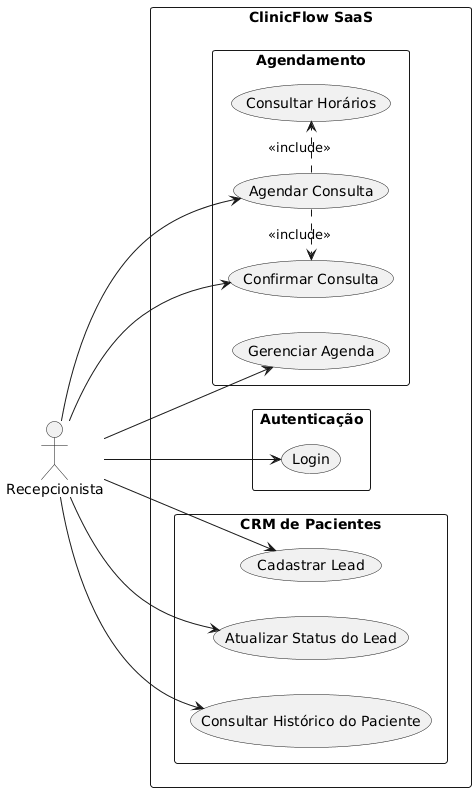

The diagram above was rendered by PlantUML. Its source (embedded in the PNG):
@startuml
left to right direction
skinparam packageStyle rectangle

actor "Recepcionista" as Receptionist

rectangle "ClinicFlow SaaS" {
    package "Autenticação" {
        usecase "Login" as UC_Login
    }

    package "Agendamento" {
        usecase "Consultar Horários" as UC_ViewSchedule
        usecase "Agendar Consulta" as UC_BookAppointment
        usecase "Gerenciar Agenda" as UC_ManageSchedule
        usecase "Confirmar Consulta" as UC_ConfirmAppointment
    }

    package "CRM de Pacientes" {
        usecase "Cadastrar Lead" as UC_CreateLead
        usecase "Atualizar Status do Lead" as UC_UpdateLead
        usecase "Consultar Histórico do Paciente" as UC_ViewHistory
    }
}

Receptionist --> UC_Login
Receptionist --> UC_BookAppointment
Receptionist --> UC_ManageSchedule
Receptionist --> UC_CreateLead
Receptionist --> UC_UpdateLead
Receptionist --> UC_ViewHistory
Receptionist --> UC_ConfirmAppointment

UC_BookAppointment .> UC_ViewSchedule : <<include>>
UC_BookAppointment .> UC_ConfirmAppointment : <<include>>

@enduml